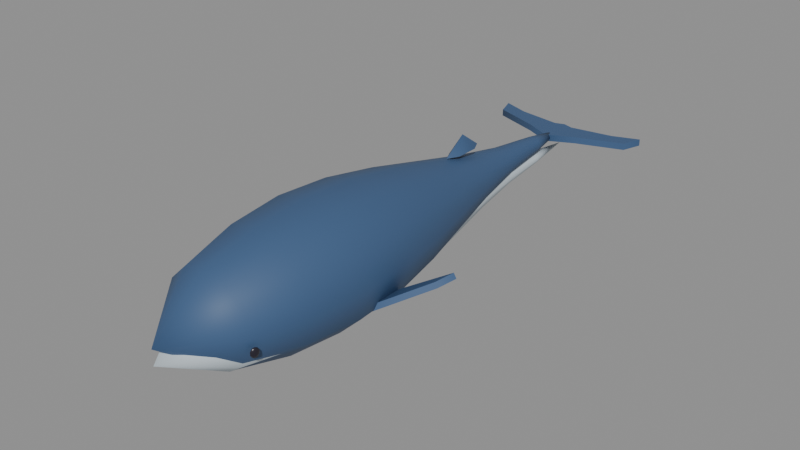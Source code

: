 # Source: whale.blend  (saved by Blender 5.2.44; exported with 4.5.12 LTS)
import bpy
from mathutils import Matrix  # noqa: F401  (used for matrix-valued properties, if any)

bpy.ops.wm.read_factory_settings(use_empty=True)
scene = bpy.context.scene
scene.name = 'Scene'

# ---- collections
col_whale = bpy.data.collections.new('Whale'); scene.collection.children.link(col_whale)

# ---- materials (node trees are filled in below, after node groups)
mat_whale_blue = bpy.data.materials.new('Whale blue')
mat_whale_blue.diffuse_color = (0.04667, 0.1022, 0.2159, 1.0)
mat_whale_blue.roughness = 0.6
mat_whale_belly = bpy.data.materials.new('Whale belly')
mat_whale_belly.diffuse_color = (0.5776, 0.6584, 0.7157, 1.0)
mat_whale_belly.roughness = 0.6
mat_dark_eye = bpy.data.materials.new('Dark eye')
mat_dark_eye.diffuse_color = (0.01681, 0.0137, 0.02416, 1.0)
mat_dark_eye.roughness = 0.3

# ---- material node trees
mat_whale_blue.use_nodes = True; mat_whale_blue.node_tree.nodes.clear()
_N = mat_whale_blue.node_tree.nodes; _L = mat_whale_blue.node_tree.links
n0 = _N.new('ShaderNodeBsdfPrincipled'); n0.name = 'Principled BSDF'; n0.location = (-200, 100)
n0.inputs[0].default_value = (0.04667, 0.1022, 0.2159, 1.0)
n0.inputs[2].default_value = 0.6
n0.inputs[10].default_value = 0.005
n1 = _N.new('ShaderNodeOutputMaterial'); n1.name = 'Material Output'; n1.location = (200, 100)
_L.new(n0.outputs[0], n1.inputs[0])
n1.is_active_output = True
mat_whale_belly.use_nodes = True; mat_whale_belly.node_tree.nodes.clear()
_N = mat_whale_belly.node_tree.nodes; _L = mat_whale_belly.node_tree.links
n0 = _N.new('ShaderNodeBsdfPrincipled'); n0.name = 'Principled BSDF'; n0.location = (-200, 100)
n0.inputs[0].default_value = (0.5776, 0.6584, 0.7157, 1.0)
n0.inputs[2].default_value = 0.6
n0.inputs[10].default_value = 0.005
n1 = _N.new('ShaderNodeOutputMaterial'); n1.name = 'Material Output'; n1.location = (200, 100)
_L.new(n0.outputs[0], n1.inputs[0])
n1.is_active_output = True
mat_dark_eye.use_nodes = True; mat_dark_eye.node_tree.nodes.clear()
_N = mat_dark_eye.node_tree.nodes; _L = mat_dark_eye.node_tree.links
n0 = _N.new('ShaderNodeBsdfPrincipled'); n0.name = 'Principled BSDF'; n0.location = (-200, 100)
n0.inputs[0].default_value = (0.01681, 0.0137, 0.02416, 1.0)
n0.inputs[2].default_value = 0.3
n0.inputs[10].default_value = 0.005
n1 = _N.new('ShaderNodeOutputMaterial'); n1.name = 'Material Output'; n1.location = (200, 100)
_L.new(n0.outputs[0], n1.inputs[0])
n1.is_active_output = True

# ---- meshes
me_whale_body = bpy.data.meshes.new('Whale body')
me_whale_body.from_pydata([(0.0, -4.0, 1.05), (0.665, -3.2, 1.05), (0.5759, -3.2, 0.735), (0.3325, -3.2, 0.5044), (4.072e-17, -3.2, 0.42), (-0.3325, -3.2, 0.5044), (-0.5759, -3.2, 0.735), (-0.665, -3.2, 1.05), (-0.5759, -3.2, 1.365), (-0.3325, -3.2, 1.596), (-1.222e-16, -3.2, 1.68), (0.3325, -3.2, 1.596), (0.5759, -3.2, 1.365), (0.874, -2.4, 1.05), (0.7569, -2.4, 0.636), (0.437, -2.4, 0.3329), (5.352e-17, -2.4, 0.222), (-0.437, -2.4, 0.3329), (-0.7569, -2.4, 0.636), (-0.874, -2.4, 1.05), (-0.7569, -2.4, 1.464), (-0.437, -2.4, 1.767), (-1.606e-16, -2.4, 1.878), (0.437, -2.4, 1.767), (0.7569, -2.4, 1.464), (0.95, -1.6, 1.05), (0.8227, -1.6, 0.6), (0.475, -1.6, 0.2706), (5.817e-17, -1.6, 0.15), (-0.475, -1.6, 0.2706), (-0.8227, -1.6, 0.6), (-0.95, -1.6, 1.05), (-0.8227, -1.6, 1.5), (-0.475, -1.6, 1.829), (-1.745e-16, -1.6, 1.95), (0.475, -1.6, 1.829), (0.8227, -1.6, 1.5), (0.9025, -0.8, 1.05), (0.7816, -0.8, 0.6225), (0.4512, -0.8, 0.3095), (5.526e-17, -0.8, 0.195), (-0.4512, -0.8, 0.3095), (-0.7816, -0.8, 0.6225), (-0.9025, -0.8, 1.05), (-0.7816, -0.8, 1.477), (-0.4512, -0.8, 1.79), (-1.658e-16, -0.8, 1.905), (0.4512, -0.8, 1.79), (0.7816, -0.8, 1.477), (0.76, 0.0, 1.05), (0.6582, 0.0, 0.69), (0.38, 0.0, 0.4265), (4.654e-17, 0.0, 0.33), (-0.38, 0.0, 0.4265), (-0.6582, 0.0, 0.69), (-0.76, 0.0, 1.05), (-0.6582, 0.0, 1.41), (-0.38, 0.0, 1.674), (-1.396e-16, 0.0, 1.77), (0.38, 0.0, 1.674), (0.6582, 0.0, 1.41), (0.57, 0.8, 1.05), (0.4936, 0.8, 0.78), (0.285, 0.8, 0.5823), (3.49e-17, 0.8, 0.51), (-0.285, 0.8, 0.5823), (-0.4936, 0.8, 0.78), (-0.57, 0.8, 1.05), (-0.4936, 0.8, 1.32), (-0.285, 0.8, 1.518), (-1.047e-16, 0.8, 1.59), (0.285, 0.8, 1.518), (0.4936, 0.8, 1.32), (0.38, 1.6, 1.05), (0.3291, 1.6, 0.87), (0.19, 1.6, 0.7382), (2.327e-17, 1.6, 0.69), (-0.19, 1.6, 0.7382), (-0.3291, 1.6, 0.87), (-0.38, 1.6, 1.05), (-0.3291, 1.6, 1.23), (-0.19, 1.6, 1.362), (-6.98e-17, 1.6, 1.41), (0.19, 1.6, 1.362), (0.3291, 1.6, 1.23), (0.228, 2.4, 1.05), (0.1975, 2.4, 0.942), (0.114, 2.4, 0.8629), (1.396e-17, 2.4, 0.834), (-0.114, 2.4, 0.8629), (-0.1975, 2.4, 0.942), (-0.228, 2.4, 1.05), (-0.1975, 2.4, 1.158), (-0.114, 2.4, 1.237), (-4.188e-17, 2.4, 1.266), (0.114, 2.4, 1.237), (0.1975, 2.4, 1.158), (0.133, 3.2, 1.05), (0.1152, 3.2, 0.987), (0.0665, 3.2, 0.9409), (8.144e-18, 3.2, 0.924), (-0.0665, 3.2, 0.9409), (-0.1152, 3.2, 0.987), (-0.133, 3.2, 1.05), (-0.1152, 3.2, 1.113), (-0.0665, 3.2, 1.159), (-2.443e-17, 3.2, 1.176), (0.0665, 3.2, 1.159), (0.1152, 3.2, 1.113), (0.0, 4.0, 1.05), (0.0, -4.0, 0.834), (0.5719, -3.2, 0.834), (0.4953, -3.2, 0.6227), (0.286, -3.2, 0.468), (3.502e-17, -3.2, 0.4114), (-0.286, -3.2, 0.468), (-0.4953, -3.2, 0.6227), (-0.5719, -3.2, 0.834), (-0.4953, -3.2, 1.045), (-0.286, -3.2, 1.2), (-1.051e-16, -3.2, 1.257), (0.286, -3.2, 1.2), (0.4953, -3.2, 1.045), (0.7516, -2.4, 0.834), (0.6509, -2.4, 0.5563), (0.3758, -2.4, 0.353), (4.602e-17, -2.4, 0.2786), (-0.3758, -2.4, 0.353), (-0.6509, -2.4, 0.5563), (-0.7516, -2.4, 0.834), (-0.6509, -2.4, 1.112), (-0.3758, -2.4, 1.315), (-1.381e-16, -2.4, 1.389), (0.3758, -2.4, 1.315), (0.6509, -2.4, 1.112), (0.817, -1.6, 0.834), (0.7075, -1.6, 0.5321), (0.4085, -1.6, 0.3112), (5.003e-17, -1.6, 0.2303), (-0.4085, -1.6, 0.3112), (-0.7075, -1.6, 0.5321), (-0.817, -1.6, 0.834), (-0.7075, -1.6, 1.136), (-0.4085, -1.6, 1.357), (-1.501e-16, -1.6, 1.438), (0.4085, -1.6, 1.357), (0.7075, -1.6, 1.136), (0.7761, -0.8, 0.834), (0.6722, -0.8, 0.5472), (0.3881, -0.8, 0.3373), (4.753e-17, -0.8, 0.2605), (-0.3881, -0.8, 0.3373), (-0.6722, -0.8, 0.5472), (-0.7761, -0.8, 0.834), (-0.6722, -0.8, 1.121), (-0.3881, -0.8, 1.331), (-1.426e-16, -0.8, 1.408), (0.3881, -0.8, 1.331), (0.6722, -0.8, 1.121), (0.6536, 0.0, 0.834), (0.566, 0.0, 0.5925), (0.3268, 0.0, 0.4157), (4.002e-17, 0.0, 0.351), (-0.3268, 0.0, 0.4157), (-0.566, 0.0, 0.5925), (-0.6536, 0.0, 0.834), (-0.566, 0.0, 1.075), (-0.3268, 0.0, 1.252), (-1.201e-16, 0.0, 1.317), (0.3268, 0.0, 1.252), (0.566, 0.0, 1.075), (0.4902, 0.8, 0.834), (0.4245, 0.8, 0.6529), (0.2451, 0.8, 0.5203), (3.002e-17, 0.8, 0.4718), (-0.2451, 0.8, 0.5203), (-0.4245, 0.8, 0.6529), (-0.4902, 0.8, 0.834), (-0.4245, 0.8, 1.015), (-0.2451, 0.8, 1.148), (-9.005e-17, 0.8, 1.196), (0.2451, 0.8, 1.148), (0.4245, 0.8, 1.015), (0.3268, 1.6, 0.834), (0.283, 1.6, 0.7133), (0.1634, 1.6, 0.6249), (2.001e-17, 1.6, 0.5925), (-0.1634, 1.6, 0.6249), (-0.283, 1.6, 0.7133), (-0.3268, 1.6, 0.834), (-0.283, 1.6, 0.9547), (-0.1634, 1.6, 1.043), (-6.003e-17, 1.6, 1.075), (0.1634, 1.6, 1.043), (0.283, 1.6, 0.9547), (0.1961, 2.4, 0.834), (0.1698, 2.4, 0.7616), (0.09804, 2.4, 0.7085), (1.201e-17, 2.4, 0.6891), (-0.09804, 2.4, 0.7085), (-0.1698, 2.4, 0.7616), (-0.1961, 2.4, 0.834), (-0.1698, 2.4, 0.9064), (-0.09804, 2.4, 0.9595), (-3.602e-17, 2.4, 0.9789), (0.09804, 2.4, 0.9595), (0.1698, 2.4, 0.9064), (0.1144, 3.2, 0.834), (0.09906, 3.2, 0.7917), (0.05719, 3.2, 0.7608), (7.004e-18, 3.2, 0.7495), (-0.05719, 3.2, 0.7608), (-0.09906, 3.2, 0.7917), (-0.1144, 3.2, 0.834), (-0.09906, 3.2, 0.8763), (-0.05719, 3.2, 0.9072), (-2.101e-17, 3.2, 0.9185), (0.05719, 3.2, 0.9072), (0.09906, 3.2, 0.8763), (0.0, 4.0, 0.834)], [], [(0, 2, 1), (0, 3, 2), (0, 4, 3), (0, 5, 4), (0, 6, 5), (0, 7, 6), (0, 8, 7), (0, 9, 8), (0, 10, 9), (0, 11, 10), (0, 12, 11), (0, 1, 12), (1, 2, 14, 13), (2, 3, 15, 14), (3, 4, 16, 15), (4, 5, 17, 16), (5, 6, 18, 17), (6, 7, 19, 18), (7, 8, 20, 19), (8, 9, 21, 20), (9, 10, 22, 21), (10, 11, 23, 22), (11, 12, 24, 23), (12, 1, 13, 24), (13, 14, 26, 25), (14, 15, 27, 26), (15, 16, 28, 27), (16, 17, 29, 28), (17, 18, 30, 29), (18, 19, 31, 30), (19, 20, 32, 31), (20, 21, 33, 32), (21, 22, 34, 33), (22, 23, 35, 34), (23, 24, 36, 35), (24, 13, 25, 36), (25, 26, 38, 37), (26, 27, 39, 38), (27, 28, 40, 39), (28, 29, 41, 40), (29, 30, 42, 41), (30, 31, 43, 42), (31, 32, 44, 43), (32, 33, 45, 44), (33, 34, 46, 45), (34, 35, 47, 46), (35, 36, 48, 47), (36, 25, 37, 48), (37, 38, 50, 49), (38, 39, 51, 50), (39, 40, 52, 51), (40, 41, 53, 52), (41, 42, 54, 53), (42, 43, 55, 54), (43, 44, 56, 55), (44, 45, 57, 56), (45, 46, 58, 57), (46, 47, 59, 58), (47, 48, 60, 59), (48, 37, 49, 60), (49, 50, 62, 61), (50, 51, 63, 62), (51, 52, 64, 63), (52, 53, 65, 64), (53, 54, 66, 65), (54, 55, 67, 66), (55, 56, 68, 67), (56, 57, 69, 68), (57, 58, 70, 69), (58, 59, 71, 70), (59, 60, 72, 71), (60, 49, 61, 72), (61, 62, 74, 73), (62, 63, 75, 74), (63, 64, 76, 75), (64, 65, 77, 76), (65, 66, 78, 77), (66, 67, 79, 78), (67, 68, 80, 79), (68, 69, 81, 80), (69, 70, 82, 81), (70, 71, 83, 82), (71, 72, 84, 83), (72, 61, 73, 84), (73, 74, 86, 85), (74, 75, 87, 86), (75, 76, 88, 87), (76, 77, 89, 88), (77, 78, 90, 89), (78, 79, 91, 90), (79, 80, 92, 91), (80, 81, 93, 92), (81, 82, 94, 93), (82, 83, 95, 94), (83, 84, 96, 95), (84, 73, 85, 96), (85, 86, 98, 97), (86, 87, 99, 98), (87, 88, 100, 99), (88, 89, 101, 100), (89, 90, 102, 101), (90, 91, 103, 102), (91, 92, 104, 103), (92, 93, 105, 104), (93, 94, 106, 105), (94, 95, 107, 106), (95, 96, 108, 107), (96, 85, 97, 108), (97, 98, 109), (98, 99, 109), (99, 100, 109), (100, 101, 109), (101, 102, 109), (102, 103, 109), (103, 104, 109), (104, 105, 109), (105, 106, 109), (106, 107, 109), (107, 108, 109), (108, 97, 109), (110, 112, 111), (110, 113, 112), (110, 114, 113), (110, 115, 114), (110, 116, 115), (110, 117, 116), (110, 118, 117), (110, 119, 118), (110, 120, 119), (110, 121, 120), (110, 122, 121), (110, 111, 122), (111, 112, 124, 123), (112, 113, 125, 124), (113, 114, 126, 125), (114, 115, 127, 126), (115, 116, 128, 127), (116, 117, 129, 128), (117, 118, 130, 129), (118, 119, 131, 130), (119, 120, 132, 131), (120, 121, 133, 132), (121, 122, 134, 133), (122, 111, 123, 134), (123, 124, 136, 135), (124, 125, 137, 136), (125, 126, 138, 137), (126, 127, 139, 138), (127, 128, 140, 139), (128, 129, 141, 140), (129, 130, 142, 141), (130, 131, 143, 142), (131, 132, 144, 143), (132, 133, 145, 144), (133, 134, 146, 145), (134, 123, 135, 146), (135, 136, 148, 147), (136, 137, 149, 148), (137, 138, 150, 149), (138, 139, 151, 150), (139, 140, 152, 151), (140, 141, 153, 152), (141, 142, 154, 153), (142, 143, 155, 154), (143, 144, 156, 155), (144, 145, 157, 156), (145, 146, 158, 157), (146, 135, 147, 158), (147, 148, 160, 159), (148, 149, 161, 160), (149, 150, 162, 161), (150, 151, 163, 162), (151, 152, 164, 163), (152, 153, 165, 164), (153, 154, 166, 165), (154, 155, 167, 166), (155, 156, 168, 167), (156, 157, 169, 168), (157, 158, 170, 169), (158, 147, 159, 170), (159, 160, 172, 171), (160, 161, 173, 172), (161, 162, 174, 173), (162, 163, 175, 174), (163, 164, 176, 175), (164, 165, 177, 176), (165, 166, 178, 177), (166, 167, 179, 178), (167, 168, 180, 179), (168, 169, 181, 180), (169, 170, 182, 181), (170, 159, 171, 182), (171, 172, 184, 183), (172, 173, 185, 184), (173, 174, 186, 185), (174, 175, 187, 186), (175, 176, 188, 187), (176, 177, 189, 188), (177, 178, 190, 189), (178, 179, 191, 190), (179, 180, 192, 191), (180, 181, 193, 192), (181, 182, 194, 193), (182, 171, 183, 194), (183, 184, 196, 195), (184, 185, 197, 196), (185, 186, 198, 197), (186, 187, 199, 198), (187, 188, 200, 199), (188, 189, 201, 200), (189, 190, 202, 201), (190, 191, 203, 202), (191, 192, 204, 203), (192, 193, 205, 204), (193, 194, 206, 205), (194, 183, 195, 206), (195, 196, 208, 207), (196, 197, 209, 208), (197, 198, 210, 209), (198, 199, 211, 210), (199, 200, 212, 211), (200, 201, 213, 212), (201, 202, 214, 213), (202, 203, 215, 214), (203, 204, 216, 215), (204, 205, 217, 216), (205, 206, 218, 217), (206, 195, 207, 218), (207, 208, 219), (208, 209, 219), (209, 210, 219), (210, 211, 219), (211, 212, 219), (212, 213, 219), (213, 214, 219), (214, 215, 219), (215, 216, 219), (216, 217, 219), (217, 218, 219), (218, 207, 219)])
me_whale_body.polygons.foreach_set('use_smooth', [True] * 240)
me_whale_body.polygons.foreach_set('material_index', [0, 0, 0, 0, 0, 0, 0, 0, 0, 0, 0, 0, 0, 0, 0, 0, 0, 0, 0, 0, 0, 0, 0, 0, 0, 0, 0, 0, 0, 0, 0, 0, 0, 0, 0, 0, 0, 0, 0, 0, 0, 0, 0, 0, 0, 0, 0, 0, 0, 0, 0, 0, 0, 0, 0, 0, 0, 0, 0, 0, 0, 0, 0, 0, 0, 0, 0, 0, 0, 0, 0, 0, 0, 0, 0, 0, 0, 0, 0, 0, 0, 0, 0, 0, 0, 0, 0, 0, 0, 0, 0, 0, 0, 0, 0, 0, 0, 0, 0, 0, 0, 0, 0, 0, 0, 0, 0, 0, 0, 0, 0, 0, 0, 0, 0, 0, 0, 0, 0, 0, 1, 1, 1, 1, 1, 1, 1, 1, 1, 1, 1, 1, 1, 1, 1, 1, 1, 1, 1, 1, 1, 1, 1, 1, 1, 1, 1, 1, 1, 1, 1, 1, 1, 1, 1, 1, 1, 1, 1, 1, 1, 1, 1, 1, 1, 1, 1, 1, 1, 1, 1, 1, 1, 1, 1, 1, 1, 1, 1, 1, 1, 1, 1, 1, 1, 1, 1, 1, 1, 1, 1, 1, 1, 1, 1, 1, 1, 1, 1, 1, 1, 1, 1, 1, 1, 1, 1, 1, 1, 1, 1, 1, 1, 1, 1, 1, 1, 1, 1, 1, 1, 1, 1, 1, 1, 1, 1, 1, 1, 1, 1, 1, 1, 1, 1, 1, 1, 1, 1, 1])
me_whale_body.materials.append(mat_whale_blue)
me_whale_body.materials.append(mat_whale_belly)
me_whale_body.update()
me_whale_flukes = bpy.data.meshes.new('Whale flukes')
me_whale_flukes.from_pydata([(0.0, 3.56, 1.0), (0.4, 3.76, 1.0), (1.1, 4.01, 1.0), (1.2, 4.31, 1.0), (0.8, 4.16, 1.0), (0.15, 4.06, 1.0), (0.0, 4.11, 1.0), (-0.15, 4.06, 1.0), (-0.8, 4.16, 1.0), (-1.2, 4.31, 1.0), (-1.1, 4.01, 1.0), (-0.4, 3.76, 1.0), (0.0, 3.56, 1.1), (0.4, 3.76, 1.1), (1.1, 4.01, 1.1), (1.2, 4.31, 1.1), (0.8, 4.16, 1.1), (0.15, 4.06, 1.1), (0.0, 4.11, 1.1), (-0.15, 4.06, 1.1), (-0.8, 4.16, 1.1), (-1.2, 4.31, 1.1), (-1.1, 4.01, 1.1), (-0.4, 3.76, 1.1), (1.449, -0.94, 0.9654), (1.536, -0.69, 1.015), (0.67, -0.94, 0.5154), (0.67, -1.44, 0.5154), (1.409, -0.94, 1.035), (1.496, -0.69, 1.085), (0.63, -0.94, 0.5846), (0.63, -1.44, 0.5846), (-1.409, -0.94, 0.06536), (-1.496, -0.69, 0.01536), (-0.63, -0.94, 0.5154), (-0.63, -1.44, 0.5154), (-1.449, -0.94, 0.1346), (-1.536, -0.69, 0.08464), (-0.67, -0.94, 0.5846), (-0.67, -1.44, 0.5846)], [], [(0, 1, 13, 12), (1, 2, 14, 13), (2, 3, 15, 14), (3, 4, 16, 15), (4, 5, 17, 16), (5, 6, 18, 17), (6, 7, 19, 18), (7, 8, 20, 19), (8, 9, 21, 20), (9, 10, 22, 21), (10, 11, 23, 22), (11, 0, 12, 23), (11, 10, 9, 8, 7, 6, 5, 4, 3, 2, 1, 0), (12, 13, 14, 15, 16, 17, 18, 19, 20, 21, 22, 23), (24, 25, 29, 28), (25, 26, 30, 29), (26, 27, 31, 30), (27, 24, 28, 31), (27, 26, 25, 24), (28, 29, 30, 31), (36, 37, 33, 32), (37, 38, 34, 33), (38, 39, 35, 34), (39, 36, 32, 35), (32, 33, 34, 35), (39, 38, 37, 36)])
me_whale_flukes.polygons.foreach_set('use_smooth', [True] * 26)
_k = set([(0, 1), (0, 11), (1, 2), (2, 3), (3, 4), (3, 15), (4, 5), (5, 6), (6, 7), (7, 8), (8, 9), (9, 10), (9, 21), (10, 11), (12, 13), (12, 23), (13, 14), (14, 15), (15, 16), (16, 17), (17, 18), (18, 19), (19, 20), (20, 21), (21, 22), (22, 23), (24, 25), (24, 27), (25, 26), (25, 29), (26, 27), (26, 30), (27, 31), (28, 29), (28, 31), (29, 30), (30, 31), (32, 33), (32, 35), (33, 34), (33, 37), (34, 35), (34, 38), (35, 39), (36, 37), (36, 39), (37, 38), (38, 39)])
me_whale_flukes.attributes.new('sharp_edge', 'BOOLEAN', 'EDGE').data.foreach_set('value', [ (min(e.vertices), max(e.vertices)) in _k for e in me_whale_flukes.edges])
me_whale_flukes.materials.append(mat_whale_blue)
me_whale_flukes.update()
me_whale_eyes = bpy.data.meshes.new('Whale eyes')
me_whale_eyes.from_pydata([(0.7133, -3.189, 0.831), (0.7242, -3.155, 0.8442), (0.7103, -3.162, 0.8442), (0.6982, -3.184, 0.8442), (0.6949, -3.209, 0.8442), (0.7024, -3.223, 0.8442), (0.7163, -3.216, 0.8442), (0.7284, -3.194, 0.8442), (0.7317, -3.169, 0.8442), (0.7309, -3.135, 0.8787), (0.7085, -3.145, 0.8787), (0.6889, -3.181, 0.8787), (0.6836, -3.222, 0.8787), (0.6957, -3.243, 0.8787), (0.7181, -3.233, 0.8787), (0.7377, -3.197, 0.8787), (0.743, -3.156, 0.8787), (0.7309, -3.135, 0.9213), (0.7085, -3.145, 0.9213), (0.6889, -3.181, 0.9213), (0.6836, -3.222, 0.9213), (0.6957, -3.243, 0.9213), (0.7181, -3.233, 0.9213), (0.7377, -3.197, 0.9213), (0.743, -3.156, 0.9213), (0.7242, -3.155, 0.9558), (0.7103, -3.162, 0.9558), (0.6982, -3.184, 0.9558), (0.6949, -3.209, 0.9558), (0.7024, -3.223, 0.9558), (0.7163, -3.216, 0.9558), (0.7284, -3.194, 0.9558), (0.7317, -3.169, 0.9558), (0.7133, -3.189, 0.969), (-0.7133, -3.189, 0.831), (-0.7024, -3.223, 0.8442), (-0.6949, -3.209, 0.8442), (-0.6982, -3.184, 0.8442), (-0.7103, -3.162, 0.8442), (-0.7242, -3.155, 0.8442), (-0.7317, -3.169, 0.8442), (-0.7284, -3.194, 0.8442), (-0.7163, -3.216, 0.8442), (-0.6957, -3.243, 0.8787), (-0.6836, -3.222, 0.8787), (-0.6889, -3.181, 0.8787), (-0.7085, -3.145, 0.8787), (-0.7309, -3.135, 0.8787), (-0.743, -3.156, 0.8787), (-0.7377, -3.197, 0.8787), (-0.7181, -3.233, 0.8787), (-0.6957, -3.243, 0.9213), (-0.6836, -3.222, 0.9213), (-0.6889, -3.181, 0.9213), (-0.7085, -3.145, 0.9213), (-0.7309, -3.135, 0.9213), (-0.743, -3.156, 0.9213), (-0.7377, -3.197, 0.9213), (-0.7181, -3.233, 0.9213), (-0.7024, -3.223, 0.9558), (-0.6949, -3.209, 0.9558), (-0.6982, -3.184, 0.9558), (-0.7103, -3.162, 0.9558), (-0.7242, -3.155, 0.9558), (-0.7317, -3.169, 0.9558), (-0.7284, -3.194, 0.9558), (-0.7163, -3.216, 0.9558), (-0.7133, -3.189, 0.969)], [], [(0, 2, 1), (0, 3, 2), (0, 4, 3), (0, 5, 4), (0, 6, 5), (0, 7, 6), (0, 8, 7), (0, 1, 8), (1, 2, 10, 9), (2, 3, 11, 10), (3, 4, 12, 11), (4, 5, 13, 12), (5, 6, 14, 13), (6, 7, 15, 14), (7, 8, 16, 15), (8, 1, 9, 16), (9, 10, 18, 17), (10, 11, 19, 18), (11, 12, 20, 19), (12, 13, 21, 20), (13, 14, 22, 21), (14, 15, 23, 22), (15, 16, 24, 23), (16, 9, 17, 24), (17, 18, 26, 25), (18, 19, 27, 26), (19, 20, 28, 27), (20, 21, 29, 28), (21, 22, 30, 29), (22, 23, 31, 30), (23, 24, 32, 31), (24, 17, 25, 32), (25, 26, 33), (26, 27, 33), (27, 28, 33), (28, 29, 33), (29, 30, 33), (30, 31, 33), (31, 32, 33), (32, 25, 33), (34, 36, 35), (34, 37, 36), (34, 38, 37), (34, 39, 38), (34, 40, 39), (34, 41, 40), (34, 42, 41), (34, 35, 42), (35, 36, 44, 43), (36, 37, 45, 44), (37, 38, 46, 45), (38, 39, 47, 46), (39, 40, 48, 47), (40, 41, 49, 48), (41, 42, 50, 49), (42, 35, 43, 50), (43, 44, 52, 51), (44, 45, 53, 52), (45, 46, 54, 53), (46, 47, 55, 54), (47, 48, 56, 55), (48, 49, 57, 56), (49, 50, 58, 57), (50, 43, 51, 58), (51, 52, 60, 59), (52, 53, 61, 60), (53, 54, 62, 61), (54, 55, 63, 62), (55, 56, 64, 63), (56, 57, 65, 64), (57, 58, 66, 65), (58, 51, 59, 66), (59, 60, 67), (60, 61, 67), (61, 62, 67), (62, 63, 67), (63, 64, 67), (64, 65, 67), (65, 66, 67), (66, 59, 67)])
me_whale_eyes.polygons.foreach_set('use_smooth', [True] * 80)
_k = set([(1, 9), (5, 13), (9, 17), (13, 21), (17, 25), (21, 29), (35, 43), (39, 47), (43, 51), (47, 55), (51, 59), (55, 63)])
me_whale_eyes.attributes.new('sharp_edge', 'BOOLEAN', 'EDGE').data.foreach_set('value', [ (min(e.vertices), max(e.vertices)) in _k for e in me_whale_eyes.edges])
me_whale_eyes.materials.append(mat_dark_eye)
me_whale_eyes.update()
me_whale_fins = bpy.data.meshes.new('Whale fins')
me_whale_fins.from_pydata([(0.0866, 1.615, 1.53), (6.123e-18, 1.79, 1.53), (-0.0866, 1.615, 1.53), (-0.0866, 1.265, 1.53), (-1.837e-17, 1.09, 1.53), (0.0866, 1.265, 1.53), (0.0, 1.44, 1.78)], [], [(0, 1, 6), (1, 2, 6), (2, 3, 6), (3, 4, 6), (4, 5, 6), (5, 0, 6), (5, 4, 3, 2, 1, 0)])
me_whale_fins.polygons.foreach_set('use_smooth', [True] * 7)
_k = set([(0, 1), (0, 5), (1, 2), (1, 6), (2, 3), (3, 4), (4, 5), (4, 6)])
me_whale_fins.attributes.new('sharp_edge', 'BOOLEAN', 'EDGE').data.foreach_set('value', [ (min(e.vertices), max(e.vertices)) in _k for e in me_whale_fins.edges])
me_whale_fins.materials.append(mat_whale_blue)
me_whale_fins.update()
arm_whale_rig = bpy.data.armatures.new('Whale rig')  # bones are not reproduced

# ---- objects
ob_whale_rig = bpy.data.objects.new('Whale rig', arm_whale_rig)
ob_whale_body = bpy.data.objects.new('Whale body', me_whale_body)
ob_whale_flukes = bpy.data.objects.new('Whale flukes', me_whale_flukes)
ob_whale_eyes = bpy.data.objects.new('Whale eyes', me_whale_eyes)
ob_whale_fins = bpy.data.objects.new('Whale fins', me_whale_fins)

# ---- transforms, parenting, visibility, modifiers, constraints
ob_whale_rig.location = (0.0, 0.0, 0.0)
ob_whale_body.parent = ob_whale_rig
ob_whale_body.location = (0.0, 0.0, 0.0)
_vg = ob_whale_body.vertex_groups.new(name='Spine 1')
for _i, _w in zip([0, 1, 2, 3, 4, 5, 6, 7, 8, 9, 10, 11, 12, 13, 14, 15, 16, 17, 18, 19, 20, 21, 22, 23, 24, 25, 26, 27, 28, 29, 30, 31, 32, 33, 34, 35, 36, 110, 111, 112, 113, 114, 115, 116, 117, 118, 119, 120, 121, 122, 123, 124, 125, 126, 127, 128, 129, 130, 131, 132, 133, 134, 135, 136, 137, 138, 139, 140, 141, 142, 143, 144, 145, 146], [1.0, 1.0, 1.0, 1.0, 1.0, 1.0, 1.0, 1.0, 1.0, 1.0, 1.0, 1.0, 1.0, 0.9, 0.9, 0.9, 0.9, 0.9, 0.9, 0.9, 0.9, 0.9, 0.9, 0.9, 0.9, 0.1, 0.1, 0.1, 0.1, 0.1, 0.1, 0.1, 0.1, 0.1, 0.1, 0.1, 0.1, 1.0, 1.0, 1.0, 1.0, 1.0, 1.0, 1.0, 1.0, 1.0, 1.0, 1.0, 1.0, 1.0, 0.9, 0.9, 0.9, 0.9, 0.9, 0.9, 0.9, 0.9, 0.9, 0.9, 0.9, 0.9, 0.1, 0.1, 0.1, 0.1, 0.1, 0.1, 0.1, 0.1, 0.1, 0.1, 0.1, 0.1]): _vg.add([_i], _w, 'REPLACE')
_vg = ob_whale_body.vertex_groups.new(name='Spine 2')
for _i, _w in zip([13, 14, 15, 16, 17, 18, 19, 20, 21, 22, 23, 24, 25, 26, 27, 28, 29, 30, 31, 32, 33, 34, 35, 36, 37, 38, 39, 40, 41, 42, 43, 44, 45, 46, 47, 48, 49, 50, 51, 52, 53, 54, 55, 56, 57, 58, 59, 60, 123, 124, 125, 126, 127, 128, 129, 130, 131, 132, 133, 134, 135, 136, 137, 138, 139, 140, 141, 142, 143, 144, 145, 146, 147, 148, 149, 150, 151, 152, 153, 154, 155, 156, 157, 158, 159, 160, 161, 162, 163, 164, 165, 166, 167, 168, 169, 170], [0.1, 0.1, 0.1, 0.1, 0.1, 0.1, 0.1, 0.1, 0.1, 0.1, 0.1, 0.1, 0.9, 0.9, 0.9, 0.9, 0.9, 0.9, 0.9, 0.9, 0.9, 0.9, 0.9, 0.9, 1.0, 1.0, 1.0, 1.0, 1.0, 1.0, 1.0, 1.0, 1.0, 1.0, 1.0, 1.0, 0.5, 0.5, 0.5, 0.5, 0.5, 0.5, 0.5, 0.5, 0.5, 0.5, 0.5, 0.5, 0.1, 0.1, 0.1, 0.1, 0.1, 0.1, 0.1, 0.1, 0.1, 0.1, 0.1, 0.1, 0.9, 0.9, 0.9, 0.9, 0.9, 0.9, 0.9, 0.9, 0.9, 0.9, 0.9, 0.9, 1.0, 1.0, 1.0, 1.0, 1.0, 1.0, 1.0, 1.0, 1.0, 1.0, 1.0, 1.0, 0.5, 0.5, 0.5, 0.5, 0.5, 0.5, 0.5, 0.5, 0.5, 0.5, 0.5, 0.5]): _vg.add([_i], _w, 'REPLACE')
_vg = ob_whale_body.vertex_groups.new(name='Spine 3')
for _i, _w in zip([49, 50, 51, 52, 53, 54, 55, 56, 57, 58, 59, 60, 61, 62, 63, 64, 65, 66, 67, 68, 69, 70, 71, 72, 73, 74, 75, 76, 77, 78, 79, 80, 81, 82, 83, 84, 85, 86, 87, 88, 89, 90, 91, 92, 93, 94, 95, 96, 159, 160, 161, 162, 163, 164, 165, 166, 167, 168, 169, 170, 171, 172, 173, 174, 175, 176, 177, 178, 179, 180, 181, 182, 183, 184, 185, 186, 187, 188, 189, 190, 191, 192, 193, 194, 195, 196, 197, 198, 199, 200, 201, 202, 203, 204, 205, 206], [0.5, 0.5, 0.5, 0.5, 0.5, 0.5, 0.5, 0.5, 0.5, 0.5, 0.5, 0.5, 1.0, 1.0, 1.0, 1.0, 1.0, 1.0, 1.0, 1.0, 1.0, 1.0, 1.0, 1.0, 0.9, 0.9, 0.9, 0.9, 0.9, 0.9, 0.9, 0.9, 0.9, 0.9, 0.9, 0.9, 0.1, 0.1, 0.1, 0.1, 0.1, 0.1, 0.1, 0.1, 0.1, 0.1, 0.1, 0.1, 0.5, 0.5, 0.5, 0.5, 0.5, 0.5, 0.5, 0.5, 0.5, 0.5, 0.5, 0.5, 1.0, 1.0, 1.0, 1.0, 1.0, 1.0, 1.0, 1.0, 1.0, 1.0, 1.0, 1.0, 0.9, 0.9, 0.9, 0.9, 0.9, 0.9, 0.9, 0.9, 0.9, 0.9, 0.9, 0.9, 0.1, 0.1, 0.1, 0.1, 0.1, 0.1, 0.1, 0.1, 0.1, 0.1, 0.1, 0.1]): _vg.add([_i], _w, 'REPLACE')
_vg = ob_whale_body.vertex_groups.new(name='Spine 4')
for _i, _w in zip([73, 74, 75, 76, 77, 78, 79, 80, 81, 82, 83, 84, 85, 86, 87, 88, 89, 90, 91, 92, 93, 94, 95, 96, 97, 98, 99, 100, 101, 102, 103, 104, 105, 106, 107, 108, 109, 183, 184, 185, 186, 187, 188, 189, 190, 191, 192, 193, 194, 195, 196, 197, 198, 199, 200, 201, 202, 203, 204, 205, 206, 207, 208, 209, 210, 211, 212, 213, 214, 215, 216, 217, 218, 219], [0.1, 0.1, 0.1, 0.1, 0.1, 0.1, 0.1, 0.1, 0.1, 0.1, 0.1, 0.1, 0.9, 0.9, 0.9, 0.9, 0.9, 0.9, 0.9, 0.9, 0.9, 0.9, 0.9, 0.9, 1.0, 1.0, 1.0, 1.0, 1.0, 1.0, 1.0, 1.0, 1.0, 1.0, 1.0, 1.0, 1.0, 0.1, 0.1, 0.1, 0.1, 0.1, 0.1, 0.1, 0.1, 0.1, 0.1, 0.1, 0.1, 0.9, 0.9, 0.9, 0.9, 0.9, 0.9, 0.9, 0.9, 0.9, 0.9, 0.9, 0.9, 1.0, 1.0, 1.0, 1.0, 1.0, 1.0, 1.0, 1.0, 1.0, 1.0, 1.0, 1.0, 1.0]): _vg.add([_i], _w, 'REPLACE')
_m = ob_whale_body.modifiers.new('Armature', 'ARMATURE')
_m.object = ob_whale_rig
ob_whale_flukes.parent = ob_whale_rig
ob_whale_flukes.location = (0.0, 0.0, 0.0)
_vg = ob_whale_flukes.vertex_groups.new(name='Spine 4')
_vg.add([0, 1, 2, 3, 4, 5, 6, 7, 8, 9, 10, 11, 12, 13, 14, 15, 16, 17, 18, 19, 20, 21, 22, 23], 1.0, 'REPLACE')
_vg = ob_whale_flukes.vertex_groups.new(name='Spine 2')
_vg.add([24, 25, 26, 27, 28, 29, 30, 31, 32, 33, 34, 35, 36, 37, 38, 39], 1.0, 'REPLACE')
_m = ob_whale_flukes.modifiers.new('Armature', 'ARMATURE')
_m.object = ob_whale_rig
ob_whale_eyes.parent = ob_whale_rig
ob_whale_eyes.location = (0.0, 0.0, 0.0)
_vg = ob_whale_eyes.vertex_groups.new(name='Spine 1')
_vg.add([0, 1, 2, 3, 4, 5, 6, 7, 8, 9, 10, 11, 12, 13, 14, 15, 16, 17, 18, 19, 20, 21, 22, 23, 24, 25, 26, 27, 28, 29, 30, 31, 32, 33, 34, 35, 36, 37, 38, 39, 40, 41, 42, 43, 44, 45, 46, 47, 48, 49, 50, 51, 52, 53, 54, 55, 56, 57, 58, 59, 60, 61, 62, 63, 64, 65, 66, 67], 1.0, 'REPLACE')
_m = ob_whale_eyes.modifiers.new('Armature', 'ARMATURE')
_m.object = ob_whale_rig
ob_whale_fins.parent = ob_whale_rig
ob_whale_fins.location = (0.0, 0.0, 0.0)
_vg = ob_whale_fins.vertex_groups.new(name='Spine 3')
for _i, _w in zip([0, 1, 2, 3, 4, 5, 6], [0.885, 0.71, 0.885, 1.0, 1.0, 1.0, 1.0]): _vg.add([_i], _w, 'REPLACE')
_vg = ob_whale_fins.vertex_groups.new(name='Spine 4')
for _i, _w in zip([0, 1, 2], [0.115, 0.29, 0.115]): _vg.add([_i], _w, 'REPLACE')
_m = ob_whale_fins.modifiers.new('Armature', 'ARMATURE')
_m.object = ob_whale_rig

# ---- collection membership
col_whale.objects.link(ob_whale_rig)
col_whale.objects.link(ob_whale_body)
col_whale.objects.link(ob_whale_flukes)
col_whale.objects.link(ob_whale_eyes)
col_whale.objects.link(ob_whale_fins)

# ---- scene / render settings (as saved in the file)
scene.frame_start = 1; scene.frame_end = 17; scene.frame_set(1)
scene.render.engine = 'BLENDER_EEVEE_NEXT'
scene.render.bake_bias = 0.0
scene.render.bake_samples = 0
scene.render.compositor_device = 'GPU'
scene.eevee.use_volume_custom_range = False
scene.eevee.fast_gi_thickness_near = 0.1
scene.eevee.fast_gi_thickness_far = 0.0
scene.eevee.ray_tracing_options.screen_trace_thickness = 0.1
bpy.context.view_layer.update()

# ---- added for rendering (the .blend has no active camera and no usable light): camera, sun + grey world if the file has none
cam_auto = bpy.data.cameras.new('AutoCamera')
cam_auto.lens = 50.0
cam_auto.sensor_width = 36.0
cam_auto.clip_end = 1000.0
ob_auto_camera = bpy.data.objects.new('AutoCamera', cam_auto)
scene.collection.objects.link(ob_auto_camera)
ob_auto_camera.location = (8.33329, -9.89028, 7.57968)
ob_auto_camera.rotation_euler = (1.09748, -7.21219e-08, 0.694738)
scene.camera = ob_auto_camera
light_auto_sun = bpy.data.lights.new('AutoSun', 'SUN')
light_auto_sun.energy = 3.0
light_auto_sun.angle = 0.0523599
ob_auto_sun = bpy.data.objects.new('AutoSun', light_auto_sun)
scene.collection.objects.link(ob_auto_sun)
ob_auto_sun.rotation_euler = (0.872665, 0.174533, 0.523599)
if scene.world is None:
    world_auto = bpy.data.worlds.new('AutoWorld')
    world_auto.color = (0.3, 0.3, 0.3)
    scene.world = world_auto
bpy.context.view_layer.update()
